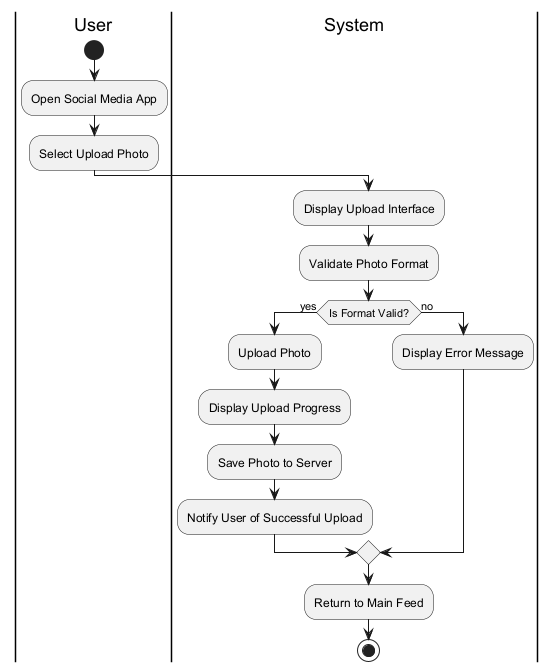

The diagram above was rendered by PlantUML. Its source (embedded in the PNG):
@startuml
|User|
start
:Open Social Media App;
:Select Upload Photo;

|System|
:Display Upload Interface;
:Validate Photo Format;

if (Is Format Valid?) then (yes)
  :Upload Photo;
  :Display Upload Progress;
  :Save Photo to Server;
  :Notify User of Successful Upload;
else (no)
  :Display Error Message;
endif

:Return to Main Feed;
stop
@enduml